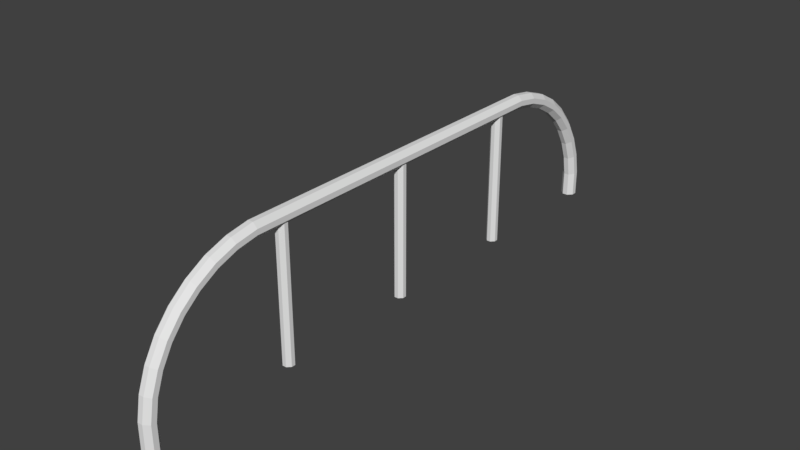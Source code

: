 # Source: level_zone01_stopper.blend  (saved by Blender 2.78.0; exported with 4.5.12 LTS)
import bpy
from mathutils import Matrix  # noqa: F401  (used for matrix-valued properties, if any)

bpy.ops.wm.read_factory_settings(use_empty=True)
scene = bpy.context.scene
scene.name = 'Scene'

# ---- collections
col_collection_1 = bpy.data.collections.new('Collection 1'); scene.collection.children.link(col_collection_1)

# ---- materials (node trees are filled in below, after node groups)
mat_material = bpy.data.materials.new('Material')
mat_material.alpha_threshold = 0.0
mat_material.use_transparent_shadow = False
mat_material.roughness = 0.5
mat_material.line_color = (0.0, 0.0, 0.0, 1.0)

# ---- material node trees

# ---- world
world_world = bpy.data.worlds.new('World'); scene.world = world_world
world_world.color = (0.05088, 0.05088, 0.05088)
world_world.use_sun_shadow = False
world_world.sun_shadow_jitter_overblur = 0.0
world_world.cycles.sampling_method = 'MANUAL'

# ---- meshes
me_cube = bpy.data.meshes.new('Cube')
me_cube.from_pydata([(0.01808, -1.95, 3.725e-09), (0.05, -1.982, 3.725e-09), (0.05, -2.018, 3.725e-09), (0.01808, -2.05, 3.725e-09), (-0.01808, -2.05, 3.725e-09), (-0.05, -2.018, 3.725e-09), (-0.05, -1.982, 3.725e-09), (-0.01808, -1.95, 3.725e-09), (0.05, -1.982, 0.1721), (0.01808, -1.951, 0.1666), (0.01808, -2.049, 0.184), (0.05, -2.018, 0.1784), (-0.05, -2.018, 0.1784), (-0.01808, -2.049, 0.184), (-0.01808, -1.951, 0.1666), (-0.05, -1.982, 0.1721), (0.01808, -1.927, 0.3059), (0.05, -1.957, 0.3168), (0.05, -1.991, 0.3292), (0.01808, -2.021, 0.3401), (-0.01808, -2.021, 0.3401), (-0.05, -1.991, 0.3292), (-0.05, -1.957, 0.3168), (-0.01808, -1.927, 0.3059), (0.01808, -1.879, 0.4389), (0.05, -1.907, 0.4549), (0.05, -1.938, 0.473), (0.01808, -1.966, 0.4889), (-0.01808, -1.966, 0.4889), (-0.05, -1.938, 0.473), (-0.05, -1.907, 0.4549), (-0.01808, -1.879, 0.4389), (0.01808, -1.809, 0.5617), (0.05, -1.834, 0.5822), (0.05, -1.862, 0.6055), (0.01808, -1.886, 0.626), (-0.01808, -1.886, 0.626), (-0.05, -1.862, 0.6055), (-0.05, -1.834, 0.5822), (-0.01808, -1.809, 0.5617), (0.01808, -1.719, 0.6705), (0.05, -1.74, 0.6949), (0.05, -1.763, 0.7226), (0.01808, -1.783, 0.7471), (-0.01808, -1.783, 0.7471), (-0.05, -1.763, 0.7226), (-0.05, -1.74, 0.6949), (-0.01808, -1.719, 0.6705), (0.01808, -1.611, 0.7619), (0.05, -1.627, 0.7895), (0.05, -1.645, 0.8208), (0.01808, -1.661, 0.8485), (-0.01808, -1.661, 0.8485), (-0.05, -1.645, 0.8208), (-0.05, -1.627, 0.7895), (-0.01808, -1.611, 0.7619), (0.01808, -1.489, 0.8332), (0.05, -1.5, 0.8632), (0.05, -1.513, 0.8972), (0.01808, -1.524, 0.9272), (-0.01808, -1.524, 0.9272), (-0.05, -1.513, 0.8972), (-0.05, -1.5, 0.8632), (-0.01808, -1.489, 0.8332), (0.01808, -1.357, 0.8822), (0.05, -1.362, 0.9137), (0.05, -1.369, 0.9493), (0.01808, -1.374, 0.9807), (-0.01808, -1.374, 0.9807), (-0.05, -1.369, 0.9493), (-0.05, -1.362, 0.9137), (-0.01808, -1.357, 0.8822), (0.01808, -1.218, 0.9075), (0.05, -1.218, 0.9394), (0.05, -1.218, 0.9756), (0.01808, -1.218, 1.008), (-0.01808, -1.218, 1.008), (-0.05, -1.218, 0.9756), (-0.05, -1.218, 0.9394), (-0.01808, -1.218, 0.9075), (0.01808, 1.218, 0.9075), (0.05, 1.218, 0.9394), (0.05, 1.218, 0.9756), (0.01808, 1.218, 1.008), (-0.01808, 1.218, 1.008), (-0.05, 1.218, 0.9756), (-0.05, 1.218, 0.9394), (-0.01808, 1.218, 0.9075), (-0.01808, 1.951, 0.0), (-0.05, 1.983, 0.0), (-0.05, 2.019, 0.0), (-0.01808, 2.051, 0.0), (0.01808, 2.051, 0.0), (0.05, 2.019, 0.0), (0.05, 1.983, 0.0), (0.01808, 1.951, 0.0), (-0.05, 1.983, 0.1721), (-0.01808, 1.952, 0.1666), (-0.01808, 2.05, 0.184), (-0.05, 2.019, 0.1784), (0.05, 2.019, 0.1784), (0.01808, 2.05, 0.184), (0.01808, 1.952, 0.1666), (0.05, 1.983, 0.1721), (-0.01808, 1.928, 0.3059), (-0.05, 1.958, 0.3168), (-0.05, 1.992, 0.3292), (-0.01808, 2.022, 0.3401), (0.01808, 2.022, 0.3401), (0.05, 1.992, 0.3292), (0.05, 1.958, 0.3168), (0.01808, 1.928, 0.3059), (-0.01808, 1.88, 0.4389), (-0.05, 1.908, 0.4549), (-0.05, 1.939, 0.473), (-0.01808, 1.967, 0.4889), (0.01808, 1.967, 0.4889), (0.05, 1.939, 0.473), (0.05, 1.908, 0.4549), (0.01808, 1.88, 0.4389), (-0.01808, 1.81, 0.5617), (-0.05, 1.835, 0.5822), (-0.05, 1.862, 0.6055), (-0.01808, 1.887, 0.626), (0.01808, 1.887, 0.626), (0.05, 1.862, 0.6055), (0.05, 1.835, 0.5822), (0.01808, 1.81, 0.5617), (-0.01808, 1.72, 0.6705), (-0.05, 1.74, 0.6949), (-0.05, 1.764, 0.7226), (-0.01808, 1.784, 0.7471), (0.01808, 1.784, 0.7471), (0.05, 1.764, 0.7226), (0.05, 1.74, 0.6949), (0.01808, 1.72, 0.6705), (-0.01808, 1.612, 0.7619), (-0.05, 1.628, 0.7895), (-0.05, 1.646, 0.8208), (-0.01808, 1.662, 0.8485), (0.01808, 1.662, 0.8485), (0.05, 1.646, 0.8208), (0.05, 1.628, 0.7895), (0.01808, 1.612, 0.7619), (-0.01808, 1.49, 0.8332), (-0.05, 1.501, 0.8632), (-0.05, 1.513, 0.8972), (-0.01808, 1.524, 0.9272), (0.01808, 1.524, 0.9272), (0.05, 1.513, 0.8972), (0.05, 1.501, 0.8632), (0.01808, 1.49, 0.8332), (-0.01808, 1.358, 0.8822), (-0.05, 1.363, 0.9137), (-0.05, 1.369, 0.9493), (-0.01808, 1.375, 0.9807), (0.01808, 1.375, 0.9807), (0.05, 1.369, 0.9493), (0.05, 1.363, 0.9137), (0.01808, 1.358, 0.8822), (-0.01356, 0.9632, 0.0), (-0.0375, 0.9872, 0.0), (-0.0375, 1.014, 0.0), (-0.01356, 1.038, 0.0), (0.01356, 1.038, 0.0), (0.0375, 1.014, 0.0), (0.0375, 0.9872, 0.0), (0.01356, 0.9632, 0.0), (-0.0375, 0.9872, 0.9366), (-0.01356, 0.9632, 0.9366), (-0.01356, 1.038, 0.9366), (-0.0375, 1.014, 0.9366), (0.0375, 1.014, 0.9366), (0.01356, 1.038, 0.9366), (0.01356, 0.9632, 0.9366), (0.0375, 0.9872, 0.9366), (-0.01356, -0.03675, 0.0), (-0.0375, -0.01282, 0.0), (-0.0375, 0.01431, 0.0), (-0.01356, 0.03825, 0.0), (0.01356, 0.03825, 0.0), (0.0375, 0.01431, 0.0), (0.0375, -0.01282, 0.0), (0.01356, -0.03675, 0.0), (-0.0375, -0.01282, 0.9366), (-0.01356, -0.03675, 0.9366), (-0.01356, 0.03825, 0.9366), (-0.0375, 0.01431, 0.9366), (0.0375, 0.01431, 0.9366), (0.01356, 0.03825, 0.9366), (0.01356, -0.03675, 0.9366), (0.0375, -0.01282, 0.9366), (-0.01356, -1.037, 0.0), (-0.0375, -1.013, 0.0), (-0.0375, -0.9857, 0.0), (-0.01356, -0.9618, 0.0), (0.01356, -0.9618, 0.0), (0.0375, -0.9857, 0.0), (0.0375, -1.013, 0.0), (0.01356, -1.037, 0.0), (-0.0375, -1.013, 0.9366), (-0.01356, -1.037, 0.9366), (-0.01356, -0.9618, 0.9366), (-0.0375, -0.9857, 0.9366), (0.0375, -0.9857, 0.9366), (0.01356, -0.9618, 0.9366), (0.01356, -1.037, 0.9366), (0.0375, -1.013, 0.9366)], [], [(9, 0, 7, 14), (3, 10, 13, 4), (5, 12, 15, 6), (8, 9, 16, 17), (1, 8, 11, 2), (0, 9, 8, 1), (2, 11, 10, 3), (4, 13, 12, 5), (6, 15, 14, 7), (21, 20, 28, 29), (13, 10, 19, 20), (9, 14, 23, 16), (14, 15, 22, 23), (15, 12, 21, 22), (11, 8, 17, 18), (12, 13, 20, 21), (10, 11, 18, 19), (28, 27, 35, 36), (17, 16, 24, 25), (22, 21, 29, 30), (18, 17, 25, 26), (23, 22, 30, 31), (19, 18, 26, 27), (20, 19, 27, 28), (16, 23, 31, 24), (39, 38, 46, 47), (24, 31, 39, 32), (29, 28, 36, 37), (25, 24, 32, 33), (30, 29, 37, 38), (26, 25, 33, 34), (31, 30, 38, 39), (27, 26, 34, 35), (46, 45, 53, 54), (35, 34, 42, 43), (36, 35, 43, 44), (32, 39, 47, 40), (37, 36, 44, 45), (33, 32, 40, 41), (38, 37, 45, 46), (34, 33, 41, 42), (48, 55, 63, 56), (42, 41, 49, 50), (47, 46, 54, 55), (43, 42, 50, 51), (44, 43, 51, 52), (40, 47, 55, 48), (45, 44, 52, 53), (41, 40, 48, 49), (60, 59, 67, 68), (53, 52, 60, 61), (49, 48, 56, 57), (54, 53, 61, 62), (50, 49, 57, 58), (55, 54, 62, 63), (51, 50, 58, 59), (52, 51, 59, 60), (66, 65, 73, 74), (56, 63, 71, 64), (61, 60, 68, 69), (57, 56, 64, 65), (62, 61, 69, 70), (58, 57, 65, 66), (63, 62, 70, 71), (59, 58, 66, 67), (73, 72, 80, 81), (71, 70, 78, 79), (67, 66, 74, 75), (68, 67, 75, 76), (64, 71, 79, 72), (69, 68, 76, 77), (65, 64, 72, 73), (70, 69, 77, 78), (97, 88, 95, 102), (78, 77, 85, 86), (74, 73, 81, 82), (79, 78, 86, 87), (75, 74, 82, 83), (76, 75, 83, 84), (72, 79, 87, 80), (77, 76, 84, 85), (91, 98, 101, 92), (93, 100, 103, 94), (96, 97, 104, 105), (89, 96, 99, 90), (88, 97, 96, 89), (90, 99, 98, 91), (92, 101, 100, 93), (94, 103, 102, 95), (109, 108, 116, 117), (101, 98, 107, 108), (97, 102, 111, 104), (102, 103, 110, 111), (103, 100, 109, 110), (99, 96, 105, 106), (100, 101, 108, 109), (98, 99, 106, 107), (116, 115, 123, 124), (105, 104, 112, 113), (110, 109, 117, 118), (106, 105, 113, 114), (111, 110, 118, 119), (107, 106, 114, 115), (108, 107, 115, 116), (104, 111, 119, 112), (127, 126, 134, 135), (112, 119, 127, 120), (117, 116, 124, 125), (113, 112, 120, 121), (118, 117, 125, 126), (114, 113, 121, 122), (119, 118, 126, 127), (115, 114, 122, 123), (134, 133, 141, 142), (123, 122, 130, 131), (124, 123, 131, 132), (120, 127, 135, 128), (125, 124, 132, 133), (121, 120, 128, 129), (126, 125, 133, 134), (122, 121, 129, 130), (136, 143, 151, 144), (130, 129, 137, 138), (135, 134, 142, 143), (131, 130, 138, 139), (132, 131, 139, 140), (128, 135, 143, 136), (133, 132, 140, 141), (129, 128, 136, 137), (148, 147, 155, 156), (141, 140, 148, 149), (137, 136, 144, 145), (142, 141, 149, 150), (138, 137, 145, 146), (143, 142, 150, 151), (139, 138, 146, 147), (140, 139, 147, 148), (154, 153, 86, 85), (144, 151, 159, 152), (149, 148, 156, 157), (145, 144, 152, 153), (150, 149, 157, 158), (146, 145, 153, 154), (151, 150, 158, 159), (147, 146, 154, 155), (159, 158, 81, 80), (155, 154, 85, 84), (156, 155, 84, 83), (152, 159, 80, 87), (157, 156, 83, 82), (153, 152, 87, 86), (158, 157, 82, 81), (169, 160, 167, 174), (163, 170, 173, 164), (165, 172, 175, 166), (161, 168, 171, 162), (160, 169, 168, 161), (162, 171, 170, 163), (164, 173, 172, 165), (166, 175, 174, 167), (185, 176, 183, 190), (179, 186, 189, 180), (181, 188, 191, 182), (177, 184, 187, 178), (176, 185, 184, 177), (178, 187, 186, 179), (180, 189, 188, 181), (182, 191, 190, 183), (201, 192, 199, 206), (195, 202, 205, 196), (197, 204, 207, 198), (193, 200, 203, 194), (192, 201, 200, 193), (194, 203, 202, 195), (196, 205, 204, 197), (198, 207, 206, 199)])
_uv = me_cube.uv_layers.new(name='UVMap')
_uv.uv.foreach_set('vector', [0.06958, 0.9454, 0.118, 0.9454, 0.118, 0.9938, 0.06958, 0.9938, 0.06958, 0.9454, 0.118, 0.9454, 0.118, 0.9938, 0.06958, 0.9938, 0.06958, 0.9454, 0.118, 0.9454, 0.118, 0.9938, 0.06958, 0.9938, 0.06958, 0.9454, 0.118, 0.9454, 0.118, 0.9938, 0.06958, 0.9938, 0.06958, 0.9454, 0.118, 0.9454, 0.118, 0.9938, 0.06958, 0.9938, 0.06958, 0.9454, 0.118, 0.9454, 0.118, 0.9938, 0.06958, 0.9938, 0.06958, 0.9454, 0.118, 0.9454, 0.118, 0.9938, 0.06958, 0.9938, 0.06958, 0.9454, 0.118, 0.9454, 0.118, 0.9938, 0.06958, 0.9938, 0.06958, 0.9454, 0.118, 0.9454, 0.118, 0.9938, 0.06958, 0.9938, 0.06958, 0.9454, 0.118, 0.9454, 0.118, 0.9938, 0.06958, 0.9938, 0.06958, 0.9454, 0.118, 0.9454, 0.118, 0.9938, 0.06958, 0.9938, 0.06958, 0.9454, 0.118, 0.9454, 0.118, 0.9938, 0.06958, 0.9938, 0.06958, 0.9454, 0.118, 0.9454, 0.118, 0.9938, 0.06958, 0.9938, 0.06958, 0.9454, 0.118, 0.9454, 0.118, 0.9938, 0.06958, 0.9938, 0.06958, 0.9454, 0.118, 0.9454, 0.118, 0.9938, 0.06958, 0.9938, 0.06958, 0.9454, 0.118, 0.9454, 0.118, 0.9938, 0.06958, 0.9938, 0.06958, 0.9454, 0.118, 0.9454, 0.118, 0.9938, 0.06958, 0.9938, 0.06958, 0.9454, 0.118, 0.9454, 0.118, 0.9938, 0.06958, 0.9938, 0.06958, 0.9454, 0.118, 0.9454, 0.118, 0.9938, 0.06958, 0.9938, 0.06958, 0.9454, 0.118, 0.9454, 0.118, 0.9938, 0.06958, 0.9938, 0.06958, 0.9454, 0.118, 0.9454, 0.118, 0.9938, 0.06958, 0.9938, 0.06958, 0.9454, 0.118, 0.9454, 0.118, 0.9938, 0.06958, 0.9938, 0.06958, 0.9454, 0.118, 0.9454, 0.118, 0.9938, 0.06958, 0.9938, 0.06958, 0.9454, 0.118, 0.9454, 0.118, 0.9938, 0.06958, 0.9938, 0.06958, 0.9454, 0.118, 0.9454, 0.118, 0.9938, 0.06958, 0.9938, 0.06958, 0.9454, 0.118, 0.9454, 0.118, 0.9938, 0.06958, 0.9938, 0.06958, 0.9454, 0.118, 0.9454, 0.118, 0.9938, 0.06958, 0.9938, 0.06958, 0.9454, 0.118, 0.9454, 0.118, 0.9938, 0.06958, 0.9938, 0.06958, 0.9454, 0.118, 0.9454, 0.118, 0.9938, 0.06958, 0.9938, 0.06958, 0.9454, 0.118, 0.9454, 0.118, 0.9938, 0.06958, 0.9938, 0.06958, 0.9454, 0.118, 0.9454, 0.118, 0.9938, 0.06958, 0.9938, 0.06958, 0.9454, 0.118, 0.9454, 0.118, 0.9938, 0.06958, 0.9938, 0.06958, 0.9454, 0.118, 0.9454, 0.118, 0.9938, 0.06958, 0.9938, 0.06958, 0.9454, 0.118, 0.9454, 0.118, 0.9938, 0.06958, 0.9938, 0.06958, 0.9454, 0.118, 0.9454, 0.118, 0.9938, 0.06958, 0.9938, 0.06958, 0.9454, 0.118, 0.9454, 0.118, 0.9938, 0.06958, 0.9938, 0.06958, 0.9454, 0.118, 0.9454, 0.118, 0.9938, 0.06958, 0.9938, 0.06958, 0.9454, 0.118, 0.9454, 0.118, 0.9938, 0.06958, 0.9938, 0.06958, 0.9454, 0.118, 0.9454, 0.118, 0.9938, 0.06958, 0.9938, 0.06958, 0.9454, 0.118, 0.9454, 0.118, 0.9938, 0.06958, 0.9938, 0.06958, 0.9454, 0.118, 0.9454, 0.118, 0.9938, 0.06958, 0.9938, 0.06958, 0.9454, 0.118, 0.9454, 0.118, 0.9938, 0.06958, 0.9938, 0.06958, 0.9454, 0.118, 0.9454, 0.118, 0.9938, 0.06958, 0.9938, 0.06958, 0.9454, 0.118, 0.9454, 0.118, 0.9938, 0.06958, 0.9938, 0.06958, 0.9454, 0.118, 0.9454, 0.118, 0.9938, 0.06958, 0.9938, 0.06958, 0.9454, 0.118, 0.9454, 0.118, 0.9938, 0.06958, 0.9938, 0.06958, 0.9454, 0.118, 0.9454, 0.118, 0.9938, 0.06958, 0.9938, 0.06958, 0.9454, 0.118, 0.9454, 0.118, 0.9938, 0.06958, 0.9938, 0.06958, 0.9454, 0.118, 0.9454, 0.118, 0.9938, 0.06958, 0.9938, 0.06958, 0.9454, 0.118, 0.9454, 0.118, 0.9938, 0.06958, 0.9938, 0.06958, 0.9454, 0.118, 0.9454, 0.118, 0.9938, 0.06958, 0.9938, 0.06958, 0.9454, 0.118, 0.9454, 0.118, 0.9938, 0.06958, 0.9938, 0.06958, 0.9454, 0.118, 0.9454, 0.118, 0.9938, 0.06958, 0.9938, 0.06958, 0.9454, 0.118, 0.9454, 0.118, 0.9938, 0.06958, 0.9938, 0.06958, 0.9454, 0.118, 0.9454, 0.118, 0.9938, 0.06958, 0.9938, 0.06958, 0.9454, 0.118, 0.9454, 0.118, 0.9938, 0.06958, 0.9938, 0.06958, 0.9454, 0.118, 0.9454, 0.118, 0.9938, 0.06958, 0.9938, 0.06958, 0.9454, 0.118, 0.9454, 0.118, 0.9938, 0.06958, 0.9938, 0.06958, 0.9454, 0.118, 0.9454, 0.118, 0.9938, 0.06958, 0.9938, 0.06958, 0.9454, 0.118, 0.9454, 0.118, 0.9938, 0.06958, 0.9938, 0.06958, 0.9454, 0.118, 0.9454, 0.118, 0.9938, 0.06958, 0.9938, 0.06958, 0.9454, 0.118, 0.9454, 0.118, 0.9938, 0.06958, 0.9938, 0.06958, 0.9454, 0.118, 0.9454, 0.118, 0.9938, 0.06958, 0.9938, 0.06958, 0.9454, 0.118, 0.9454, 0.118, 0.9938, 0.06958, 0.9938, 0.06958, 0.9454, 0.118, 0.9454, 0.118, 0.9938, 0.06958, 0.9938, 0.06958, 0.9454, 0.118, 0.9454, 0.118, 0.9938, 0.06958, 0.9938, 0.06958, 0.9454, 0.118, 0.9454, 0.118, 0.9938, 0.06958, 0.9938, 0.06958, 0.9454, 0.118, 0.9454, 0.118, 0.9938, 0.06958, 0.9938, 0.06958, 0.9454, 0.118, 0.9454, 0.118, 0.9938, 0.06958, 0.9938, 0.06958, 0.9454, 0.118, 0.9454, 0.118, 0.9938, 0.06958, 0.9938, 0.06958, 0.9454, 0.118, 0.9454, 0.118, 0.9938, 0.06958, 0.9938, 0.06958, 0.9454, 0.118, 0.9454, 0.118, 0.9938, 0.06958, 0.9938, 0.06958, 0.9454, 0.118, 0.9454, 0.118, 0.9938, 0.06958, 0.9938, 0.06958, 0.9454, 0.118, 0.9454, 0.118, 0.9938, 0.06958, 0.9938, 0.06958, 0.9454, 0.118, 0.9454, 0.118, 0.9938, 0.06958, 0.9938, 0.06958, 0.9454, 0.118, 0.9454, 0.118, 0.9938, 0.06958, 0.9938, 0.06958, 0.9454, 0.118, 0.9454, 0.118, 0.9938, 0.06958, 0.9938, 0.06958, 0.9454, 0.118, 0.9454, 0.118, 0.9938, 0.06958, 0.9938, 0.06958, 0.9454, 0.118, 0.9454, 0.118, 0.9938, 0.06958, 0.9938, 0.06958, 0.9454, 0.118, 0.9454, 0.118, 0.9938, 0.06958, 0.9938, 0.06958, 0.9454, 0.118, 0.9454, 0.118, 0.9938, 0.06958, 0.9938, 0.06958, 0.9454, 0.118, 0.9454, 0.118, 0.9938, 0.06958, 0.9938, 0.06958, 0.9454, 0.118, 0.9454, 0.118, 0.9938, 0.06958, 0.9938, 0.06958, 0.9454, 0.118, 0.9454, 0.118, 0.9938, 0.06958, 0.9938, 0.06958, 0.9454, 0.118, 0.9454, 0.118, 0.9938, 0.06958, 0.9938, 0.06958, 0.9454, 0.118, 0.9454, 0.118, 0.9938, 0.06958, 0.9938, 0.06958, 0.9454, 0.118, 0.9454, 0.118, 0.9938, 0.06958, 0.9938, 0.06958, 0.9454, 0.118, 0.9454, 0.118, 0.9938, 0.06958, 0.9938, 0.06958, 0.9454, 0.118, 0.9454, 0.118, 0.9938, 0.06958, 0.9938, 0.06958, 0.9454, 0.118, 0.9454, 0.118, 0.9938, 0.06958, 0.9938, 0.06958, 0.9454, 0.118, 0.9454, 0.118, 0.9938, 0.06958, 0.9938, 0.06958, 0.9454, 0.118, 0.9454, 0.118, 0.9938, 0.06958, 0.9938, 0.06958, 0.9454, 0.118, 0.9454, 0.118, 0.9938, 0.06958, 0.9938, 0.06958, 0.9454, 0.118, 0.9454, 0.118, 0.9938, 0.06958, 0.9938, 0.06958, 0.9454, 0.118, 0.9454, 0.118, 0.9938, 0.06958, 0.9938, 0.06958, 0.9454, 0.118, 0.9454, 0.118, 0.9938, 0.06958, 0.9938, 0.06958, 0.9454, 0.118, 0.9454, 0.118, 0.9938, 0.06958, 0.9938, 0.06958, 0.9454, 0.118, 0.9454, 0.118, 0.9938, 0.06958, 0.9938, 0.06958, 0.9454, 0.118, 0.9454, 0.118, 0.9938, 0.06958, 0.9938, 0.06958, 0.9454, 0.118, 0.9454, 0.118, 0.9938, 0.06958, 0.9938, 0.06958, 0.9454, 0.118, 0.9454, 0.118, 0.9938, 0.06958, 0.9938, 0.06958, 0.9454, 0.118, 0.9454, 0.118, 0.9938, 0.06958, 0.9938, 0.06958, 0.9454, 0.118, 0.9454, 0.118, 0.9938, 0.06958, 0.9938, 0.06958, 0.9454, 0.118, 0.9454, 0.118, 0.9938, 0.06958, 0.9938, 0.06958, 0.9454, 0.118, 0.9454, 0.118, 0.9938, 0.06958, 0.9938, 0.06958, 0.9454, 0.118, 0.9454, 0.118, 0.9938, 0.06958, 0.9938, 0.06958, 0.9454, 0.118, 0.9454, 0.118, 0.9938, 0.06958, 0.9938, 0.06958, 0.9454, 0.118, 0.9454, 0.118, 0.9938, 0.06958, 0.9938, 0.06958, 0.9454, 0.118, 0.9454, 0.118, 0.9938, 0.06958, 0.9938, 0.06958, 0.9454, 0.118, 0.9454, 0.118, 0.9938, 0.06958, 0.9938, 0.06958, 0.9454, 0.118, 0.9454, 0.118, 0.9938, 0.06958, 0.9938, 0.06958, 0.9454, 0.118, 0.9454, 0.118, 0.9938, 0.06958, 0.9938, 0.06958, 0.9454, 0.118, 0.9454, 0.118, 0.9938, 0.06958, 0.9938, 0.06958, 0.9454, 0.118, 0.9454, 0.118, 0.9938, 0.06958, 0.9938, 0.06958, 0.9454, 0.118, 0.9454, 0.118, 0.9938, 0.06958, 0.9938, 0.06958, 0.9454, 0.118, 0.9454, 0.118, 0.9938, 0.06958, 0.9938, 0.06958, 0.9454, 0.118, 0.9454, 0.118, 0.9938, 0.06958, 0.9938, 0.06958, 0.9454, 0.118, 0.9454, 0.118, 0.9938, 0.06958, 0.9938, 0.06958, 0.9454, 0.118, 0.9454, 0.118, 0.9938, 0.06958, 0.9938, 0.06958, 0.9454, 0.118, 0.9454, 0.118, 0.9938, 0.06958, 0.9938, 0.06958, 0.9454, 0.118, 0.9454, 0.118, 0.9938, 0.06958, 0.9938, 0.06958, 0.9454, 0.118, 0.9454, 0.118, 0.9938, 0.06958, 0.9938, 0.06958, 0.9454, 0.118, 0.9454, 0.118, 0.9938, 0.06958, 0.9938, 0.06958, 0.9454, 0.118, 0.9454, 0.118, 0.9938, 0.06958, 0.9938, 0.06958, 0.9454, 0.118, 0.9454, 0.118, 0.9938, 0.06958, 0.9938, 0.06958, 0.9454, 0.118, 0.9454, 0.118, 0.9938, 0.06958, 0.9938, 0.06958, 0.9454, 0.118, 0.9454, 0.118, 0.9938, 0.06958, 0.9938, 0.06958, 0.9454, 0.118, 0.9454, 0.118, 0.9938, 0.06958, 0.9938, 0.06958, 0.9454, 0.118, 0.9454, 0.118, 0.9938, 0.06958, 0.9938, 0.06958, 0.9454, 0.118, 0.9454, 0.118, 0.9938, 0.06958, 0.9938, 0.06958, 0.9454, 0.118, 0.9454, 0.118, 0.9938, 0.06958, 0.9938, 0.06958, 0.9454, 0.118, 0.9454, 0.118, 0.9938, 0.06958, 0.9938, 0.06958, 0.9454, 0.118, 0.9454, 0.118, 0.9938, 0.06958, 0.9938, 0.06958, 0.9454, 0.118, 0.9454, 0.118, 0.9938, 0.06958, 0.9938, 0.06958, 0.9454, 0.118, 0.9454, 0.118, 0.9938, 0.06958, 0.9938, 0.06958, 0.9454, 0.118, 0.9454, 0.118, 0.9938, 0.06958, 0.9938, 0.06958, 0.9454, 0.118, 0.9454, 0.118, 0.9938, 0.06958, 0.9938, 0.06958, 0.9454, 0.118, 0.9454, 0.118, 0.9938, 0.06958, 0.9938, 0.06958, 0.9454, 0.118, 0.9454, 0.118, 0.9938, 0.06958, 0.9938, 0.06958, 0.9454, 0.118, 0.9454, 0.118, 0.9938, 0.06958, 0.9938, 0.06958, 0.9454, 0.118, 0.9454, 0.118, 0.9938, 0.06958, 0.9938, 0.06958, 0.9454, 0.118, 0.9454, 0.118, 0.9938, 0.06958, 0.9938, 0.06958, 0.9454, 0.118, 0.9454, 0.118, 0.9938, 0.06958, 0.9938, 0.06958, 0.9454, 0.118, 0.9454, 0.118, 0.9938, 0.06958, 0.9938, 0.06958, 0.9454, 0.118, 0.9454, 0.118, 0.9938, 0.06958, 0.9938, 0.06958, 0.9454, 0.118, 0.9454, 0.118, 0.9938, 0.06958, 0.9938, 0.06958, 0.9454, 0.118, 0.9454, 0.118, 0.9938, 0.06958, 0.9938, 0.06958, 0.9454, 0.118, 0.9454, 0.118, 0.9938, 0.06958, 0.9938, 0.06958, 0.9454, 0.118, 0.9454, 0.118, 0.9938, 0.06958, 0.9938, 0.06958, 0.9454, 0.118, 0.9454, 0.118, 0.9938, 0.06958, 0.9938, 0.06958, 0.9454, 0.118, 0.9454, 0.118, 0.9938, 0.06958, 0.9938, 0.06958, 0.9454, 0.118, 0.9454, 0.118, 0.9938, 0.06958, 0.9938, 0.06958, 0.9454, 0.118, 0.9454, 0.118, 0.9938, 0.06958, 0.9938, 0.06958, 0.9454, 0.118, 0.9454, 0.118, 0.9938, 0.06958, 0.9938, 0.06958, 0.9454, 0.118, 0.9454, 0.118, 0.9938, 0.06958, 0.9938, 0.06958, 0.9454, 0.118, 0.9454, 0.118, 0.9938, 0.06958, 0.9938, 0.06958, 0.9454, 0.118, 0.9454, 0.118, 0.9938, 0.06958, 0.9938, 0.06958, 0.9454, 0.118, 0.9454, 0.118, 0.9938, 0.06958, 0.9938, 0.06958, 0.9454, 0.118, 0.9454, 0.118, 0.9938, 0.06958, 0.9938, 0.06958, 0.9454, 0.118, 0.9454, 0.118, 0.9938, 0.06958, 0.9938, 0.06958, 0.9454, 0.118, 0.9454, 0.118, 0.9938, 0.06958, 0.9938, 0.06958, 0.9454, 0.118, 0.9454, 0.118, 0.9938, 0.06958, 0.9938, 0.06958, 0.9454, 0.118, 0.9454, 0.118, 0.9938, 0.06958, 0.9938, 0.06958, 0.9454, 0.118, 0.9454, 0.118, 0.9938, 0.06958, 0.9938, 0.06958, 0.9454, 0.118, 0.9454, 0.118, 0.9938, 0.06958, 0.9938, 0.06958, 0.9454, 0.118, 0.9454, 0.118, 0.9938, 0.06958, 0.9938, 0.06958, 0.9454, 0.118, 0.9454, 0.118, 0.9938, 0.06958, 0.9938, 0.06958, 0.9454, 0.118, 0.9454, 0.118, 0.9938, 0.06958, 0.9938, 0.06958, 0.9454, 0.118, 0.9454, 0.118, 0.9938, 0.06958, 0.9938, 0.06958, 0.9454, 0.118, 0.9454, 0.118, 0.9938, 0.06958, 0.9938, 0.06958, 0.9454, 0.118, 0.9454, 0.118, 0.9938, 0.06958, 0.9938, 0.06958, 0.9454, 0.118, 0.9454, 0.118, 0.9938, 0.06958, 0.9938, 0.06958, 0.9454, 0.118, 0.9454, 0.118, 0.9938, 0.06958, 0.9938, 0.06958, 0.9454, 0.118, 0.9454, 0.118, 0.9938, 0.06958, 0.9938, 0.06958, 0.9454, 0.118, 0.9454, 0.118, 0.9938, 0.06958, 0.9938, 0.06958, 0.9454, 0.118, 0.9454, 0.118, 0.9938, 0.06958, 0.9938])
me_cube.materials.append(mat_material)
me_cube.use_remesh_preserve_volume = False
me_cube.use_remesh_preserve_attributes = False
me_cube.use_mirror_vertex_groups = False
me_cube.update()

# ---- objects
ob_level_zone01_stoppers = bpy.data.objects.new(' level_zone01_stoppers', me_cube)

# ---- transforms, parenting, visibility, modifiers, constraints
ob_level_zone01_stoppers.location = (0.0, 0.0, 0.0)
ob_level_zone01_stoppers.lock_rotations_4d = False
ob_level_zone01_stoppers.empty_display_type = 'ARROWS'
ob_level_zone01_stoppers.lineart.crease_threshold = 0.0

# ---- collection membership
col_collection_1.objects.link(ob_level_zone01_stoppers)

# ---- scene / render settings (as saved in the file)
scene.frame_start = 1; scene.frame_end = 250; scene.frame_set(1)
scene.render.engine = 'BLENDER_EEVEE_NEXT'
scene.render.resolution_percentage = 50
scene.render.dither_intensity = 0.0
scene.cycles.use_denoising = False
scene.cycles.samples = 128
scene.cycles.sampling_pattern = 'TABULATED_SOBOL'
scene.cycles.light_sampling_threshold = 0.0
scene.cycles.use_adaptive_sampling = False
scene.cycles.use_light_tree = False
scene.cycles.blur_glossy = 0.0
scene.cycles.sample_clamp_indirect = 0.0
scene.view_settings.view_transform = 'Standard'
bpy.context.view_layer.update()

# ---- added for rendering (the .blend has no active camera and no usable light): camera, sun
cam_auto = bpy.data.cameras.new('AutoCamera')
cam_auto.lens = 50.0
cam_auto.sensor_width = 36.0
cam_auto.clip_end = 1000.0
ob_auto_camera = bpy.data.objects.new('AutoCamera', cam_auto)
scene.collection.objects.link(ob_auto_camera)
ob_auto_camera.location = (3.90804, -4.68928, 3.6302)
ob_auto_camera.rotation_euler = (1.09748, -7.21219e-08, 0.694738)
scene.camera = ob_auto_camera
light_auto_sun = bpy.data.lights.new('AutoSun', 'SUN')
light_auto_sun.energy = 3.0
light_auto_sun.angle = 0.0523599
ob_auto_sun = bpy.data.objects.new('AutoSun', light_auto_sun)
scene.collection.objects.link(ob_auto_sun)
ob_auto_sun.rotation_euler = (0.872665, 0.174533, 0.523599)
bpy.context.view_layer.update()
